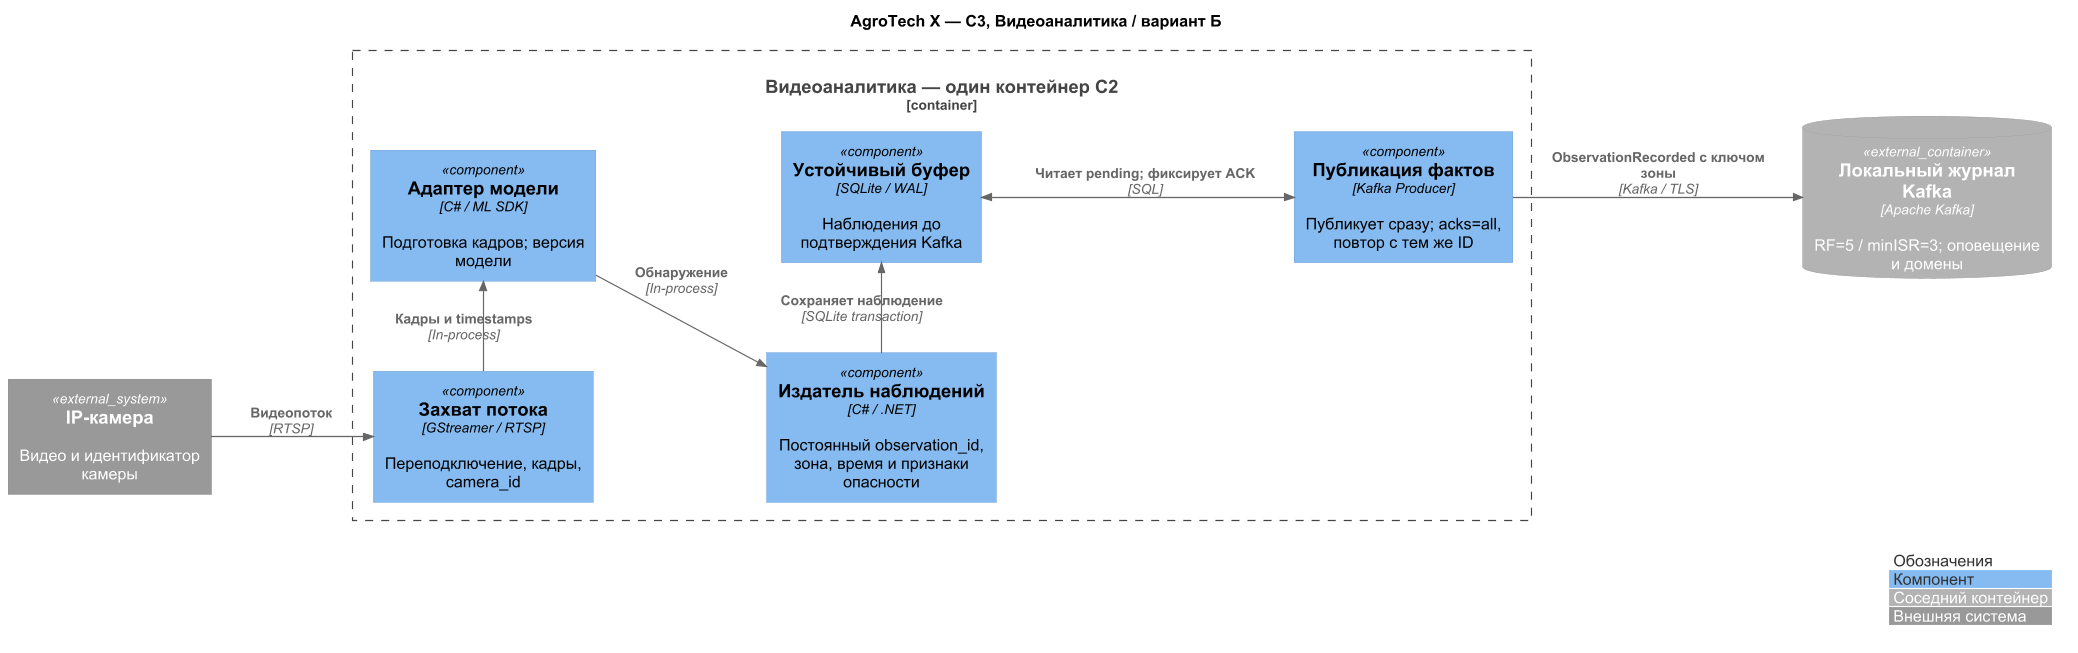

The diagram above was rendered by PlantUML. Its source (embedded in the PNG):
@startuml
!define RELATIVE_INCLUDE true
!include ../../diagrams/vendor/c4-plantuml/C4_Component.puml
LAYOUT_LANDSCAPE()
skinparam defaultFontName Arial
skinparam dpi 110
skinparam nodesep 50
skinparam ranksep 65
show stereotype
title AgroTech X — C3, Видеоаналитика / вариант Б

System_Ext(camera, "IP-камера", "Видео и идентификатор камеры")
ContainerDb_Ext(journal, "Локальный журнал Kafka", "Apache Kafka", "RF=5 / minISR=3; оповещение и домены")
Container_Boundary(video, "Видеоаналитика — один контейнер C2") {
 Component(capture, "Захват потока", "GStreamer / RTSP", "Переподключение, кадры, camera_id")
 Component(infer, "Адаптер модели", "C# / ML SDK", "Подготовка кадров; версия модели")
 Component(build, "Издатель наблюдений", "C# / .NET", "Постоянный observation_id,\nзона, время и признаки опасности")
 Component(spool, "Устойчивый буфер", "SQLite / WAL", "Наблюдения до подтверждения Kafka")
 Component(publisher, "Публикация фактов", "Kafka Producer", "Публикует сразу; acks=all, повтор с тем же ID")
}
Rel_R(camera, capture, "Видеопоток", "RTSP")
Rel_D(capture, infer, "Кадры и timestamps", "In-process")
Rel_R(infer, build, "Обнаружение", "In-process")
Rel_D(build, spool, "Сохраняет наблюдение", "SQLite transaction")
BiRel_R(spool, publisher, "Читает pending; фиксирует ACK", "SQL")
Rel_R(publisher, journal, "ObservationRecorded с ключом зоны", "Kafka / TLS")

legend right
|<#FFFFFF><color:#333333> Обозначения |
|<#85BBF0><color:#333333> Компонент |
|<#B3B3B3><color:white> Соседний контейнер |
|<#999999><color:white> Внешняя система |
endlegend
@enduml